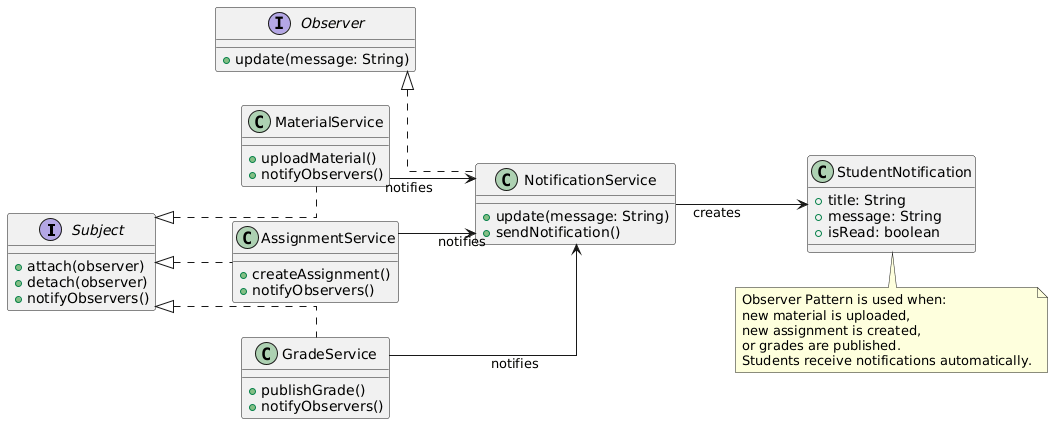

The diagram above was rendered by PlantUML. Its source (embedded in the PNG):
@startuml
left to right direction

skinparam backgroundColor white
skinparam shadowing false
skinparam linetype ortho
skinparam defaultFontName "Times New Roman"

interface Subject {
  + attach(observer)
  + detach(observer)
  + notifyObservers()
}

interface Observer {
  + update(message: String)
}

class MaterialService {
  + uploadMaterial()
  + notifyObservers()
}

class AssignmentService {
  + createAssignment()
  + notifyObservers()
}

class GradeService {
  + publishGrade()
  + notifyObservers()
}

class NotificationService {
  + update(message: String)
  + sendNotification()
}

class StudentNotification {
  + title: String
  + message: String
  + isRead: boolean
}

Subject <|.. MaterialService
Subject <|.. AssignmentService
Subject <|.. GradeService

Observer <|.. NotificationService

MaterialService --> NotificationService : notifies
AssignmentService --> NotificationService : notifies
GradeService --> NotificationService : notifies

NotificationService --> StudentNotification : creates

note bottom
Observer Pattern is used when:
new material is uploaded,
new assignment is created,
or grades are published.
Students receive notifications automatically.
end note
@enduml